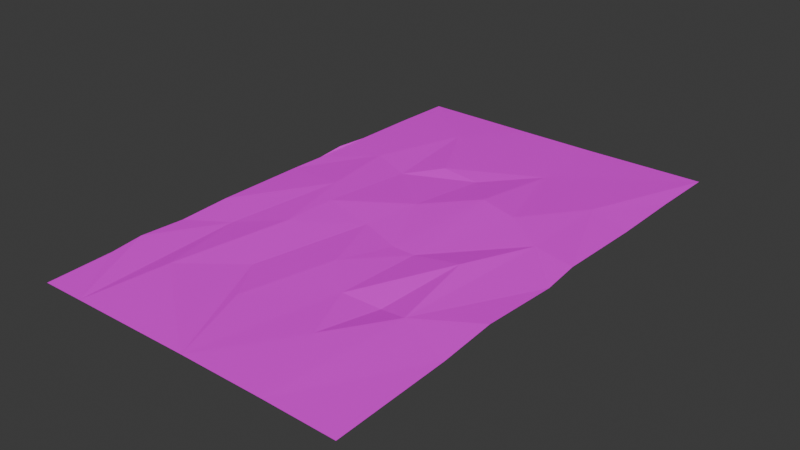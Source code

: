 # Source: newspaper2.blend  (saved by Blender 5.2.45; exported with 4.5.12 LTS)
import bpy
from mathutils import Matrix  # noqa: F401  (used for matrix-valued properties, if any)

bpy.ops.wm.read_factory_settings(use_empty=True)
scene = bpy.context.scene
scene.name = 'Scene'

# ---- images (referenced by path relative to the original .blend; pixels are not part of the script)
import os
ASSET_DIR = os.environ.get("B2B_ASSET_DIR", "")  # directory of the original .blend (textures are referenced by path, not embedded)
HERE = os.path.dirname(os.path.abspath(__file__))  # packed textures are extracted next to this script under _unpacked/

def load_image(name, relpath, width, height, colorspace="sRGB"):
    """Load a texture the original file referenced (path relative to the .blend, or extracted next to this script)."""
    p = next((c for c in (os.path.join(HERE, relpath), os.path.join(ASSET_DIR, relpath)) if relpath and os.path.exists(c)), "")
    if p:
        img = bpy.data.images.load(p, check_existing=True)
        img.name = name
    else:  # same state as the original file: an image datablock whose file is absent (Cycles renders it pink)
        img = bpy.data.images.new(name, width, height)
        img.source = "FILE"
        img.filepath = "//" + (relpath or name)
    img.colorspace_settings.name = colorspace
    return img
img_newspaper_png = load_image('newspaper.png', 'newspaper.png', 1024, 1024, 'sRGB')

# ---- materials (node trees are filled in below, after node groups)
mat_material_001 = bpy.data.materials.new('Material.001')

# ---- material node trees
mat_material_001.use_nodes = True; mat_material_001.node_tree.nodes.clear()
_N = mat_material_001.node_tree.nodes; _L = mat_material_001.node_tree.links
n0 = _N.new('ShaderNodeBsdfPrincipled'); n0.name = 'Principled BSDF'; n0.location = (-200, 100)
n0.inputs[10].default_value = 0.005
n1 = _N.new('ShaderNodeOutputMaterial'); n1.name = 'Material Output'; n1.location = (200, 100)
n2 = _N.new('ShaderNodeTexImage'); n2.name = 'Image Texture'; n2.location = (-490, 80)
n2.image = img_newspaper_png
n2.interpolation = 'Closest'
_L.new(n0.outputs[0], n1.inputs[0])
_L.new(n2.outputs[0], n0.inputs[0])
n1.is_active_output = True

# ---- world
world_world = bpy.data.worlds.new('World'); scene.world = world_world
world_world.use_nodes = True; world_world.node_tree.nodes.clear()
_N = world_world.node_tree.nodes; _L = world_world.node_tree.links
n0 = _N.new('ShaderNodeOutputWorld'); n0.name = 'World Output'; n0.location = (200, 100)
n1 = _N.new('ShaderNodeBackground'); n1.name = 'Background'; n1.location = (-200, 100)
n1.inputs[0].default_value = (0.05088, 0.05088, 0.05088, 1.0)
_L.new(n1.outputs[0], n0.inputs[0])
n0.is_active_output = True
world_world.color = (0.05088, 0.05088, 0.05088)
world_world.sun_shadow_jitter_overblur = 0.0

# ---- meshes
me_plane_001 = bpy.data.meshes.new('Plane.001')
me_plane_001.from_pydata([(-0.6186, -1.0, 0.01076), (0.6169, -1.0, 0.01129), (-0.618, 1.0, 0.01), (0.6164, 0.9999, 0.01196), (-0.6247, -0.0002719, 0.01801), (-0.0008422, -1.0, 0.01101), (0.6147, -0.0001336, 0.01394), (-0.006167, 0.9997, 0.01738), (-0.02974, -0.001209, 0.04561), (-0.6231, -0.5002, 0.01615), (0.3036, -1.0, 0.01651), (0.6144, 0.4999, 0.01435), (-0.31, 1.0, 0.01125), (-0.6233, 0.4998, 0.01632), (-0.3101, -1.0, 0.01129), (0.614, -0.5002, 0.0148), (0.3064, 0.9999, 0.0131), (-0.002809, 0.4999, 0.01336), (-0.006236, -0.5003, 0.01747), (-0.3176, -0.0003511, 0.02034), (0.295, -0.0005681, 0.02674), (0.3073, -0.5001, 0.01202), (-0.3195, -0.5004, 0.02253), (-0.3093, 0.5, 0.0104), (0.2954, 0.4994, 0.02631), (-0.6199, -0.7501, 0.01225), (0.4607, -1.0, 0.0134), (0.6115, 0.7497, 0.01777), (-0.4669, 0.9999, 0.01412), (-0.6201, 0.2499, 0.01252), (-0.1592, -1.0, 0.01566), (0.6076, -0.2504, 0.02244), (0.1539, 1.0, 0.01069), (-0.008424, 0.7497, 0.02009), (-0.01206, -0.2505, 0.02444), (-0.4829, -0.0007877, 0.0332), (0.138, -0.0006719, 0.0298), (-0.6273, -0.2504, 0.02115), (0.151, -1.0, 0.01414), (0.6094, 0.2496, 0.02035), (-0.1548, 1.0, 0.0104), (-0.6254, 0.7497, 0.01884), (-0.4682, -1.0, 0.01566), (0.6131, -0.7502, 0.01586), (0.4632, 1.0, 0.01032), (-0.02381, 0.249, 0.03851), (-0.007054, -0.7503, 0.01845), (-0.1755, -0.0008523, 0.03511), (0.4517, -0.0004804, 0.02415), (0.2999, -0.2504, 0.02085), (0.2997, -0.7504, 0.02109), (0.1465, -0.5003, 0.0196), (0.4551, -0.5003, 0.02008), (-0.329, -0.2508, 0.03394), (-0.3118, -0.7501, 0.01331), (-0.4694, -0.5002, 0.0171), (-0.1613, -0.5003, 0.01813), (-0.3171, 0.7497, 0.01968), (-0.3208, 0.2495, 0.02407), (-0.472, 0.4997, 0.02019), (-0.1647, 0.4996, 0.02219), (0.301, 0.7497, 0.01958), (0.2899, 0.2492, 0.03288), (0.141, 0.4995, 0.02611), (0.451, 0.4995, 0.02501), (0.4523, 0.2495, 0.02338), (0.1328, 0.2491, 0.036), (0.1519, 0.7499, 0.01311), (-0.1596, 0.2498, 0.01612), (-0.4687, 0.2498, 0.01628), (-0.4649, 0.7499, 0.01164), (-0.1594, -0.7502, 0.01584), (-0.4648, -0.7501, 0.01161), (-0.471, -0.2503, 0.01895), (0.4541, -0.7504, 0.02126), (0.1448, -0.7504, 0.02167), (0.1496, -0.2502, 0.01587), (0.4594, -0.2502, 0.01489), (-0.1594, -0.2502, 0.01581), (-0.1559, 0.7499, 0.01168), (0.4572, 0.7497, 0.01756), (-0.6202, -0.8751, 0.01269), (0.54, -1.0, 0.01093), (0.6157, 0.8749, 0.0128), (-0.5421, 0.9999, 0.01162), (-0.6295, 0.1245, 0.02382), (-0.08355, -1.0, 0.01754), (0.6129, -0.1252, 0.01616), (0.07047, 0.9997, 0.01811), (-0.003221, 0.8749, 0.01386), (-0.000781, -0.125, 0.01094), (-0.5523, -0.000469, 0.02382), (0.07309, -0.0001692, 0.01499), (-0.6235, -0.3752, 0.0166), (0.2289, -1.0, 0.01346), (0.6071, 0.3746, 0.02307), (-0.2319, 1.0, 0.0102), (-0.6243, 0.6247, 0.01755), (-0.3866, -1.0, 0.01046), (0.6142, -0.6252, 0.01458), (0.3815, 0.9998, 0.01571), (-0.01333, 0.3745, 0.02597), (-0.006576, -0.6253, 0.01787), (-0.256, -0.0009857, 0.03904), (0.3686, -0.0007178, 0.03115), (0.2947, -0.1256, 0.02714), (0.3027, -0.6253, 0.0176), (0.07376, -0.5001, 0.01418), (0.3767, -0.5004, 0.02149), (-0.3179, -0.1254, 0.02061), (-0.3143, -0.6252, 0.01634), (-0.5527, -0.5005, 0.02428), (-0.2396, -0.5003, 0.01944), (-0.3157, 0.8747, 0.01799), (-0.3131, 0.3748, 0.01491), (-0.5494, 0.4996, 0.02039), (-0.2461, 0.4994, 0.02722), (0.3052, 0.8748, 0.01458), (0.2913, 0.3743, 0.03121), (0.072, 0.4998, 0.01629), (0.3723, 0.4994, 0.02675), (-0.6277, -0.6254, 0.02156), (0.3848, -1.0, 0.01172), (0.6118, 0.6247, 0.01746), (-0.3881, 0.9999, 0.01217), (-0.6298, 0.3745, 0.02409), (-0.2369, -1.0, 0.01613), (0.6075, -0.3754, 0.02262), (0.2311, 1.0, 0.01076), (-0.01566, 0.6244, 0.02875), (-0.01222, -0.3755, 0.02463), (-0.4058, -0.0007928, 0.03336), (0.228, -0.0001533, 0.01452), (-0.6264, -0.1253, 0.02005), (0.075, -1.0, 0.0127), (0.6058, 0.1245, 0.02466), (-0.08387, 0.9997, 0.01792), (-0.6191, 0.875, 0.01128), (-0.5409, -1.0, 0.01012), (0.6157, -0.8751, 0.01272), (0.5389, 0.9999, 0.01226), (-0.01417, 0.1244, 0.02696), (-0.001491, -0.8751, 0.01178), (-0.08406, -0.0002769, 0.01816), (0.5375, -0.0001316, 0.01388), (0.3077, -0.3751, 0.01151), (0.3021, -0.8753, 0.01827), (0.2303, -0.5001, 0.01179), (0.5387, -0.5001, 0.01246), (-0.3167, -0.3753, 0.01923), (-0.3169, -0.8753, 0.01948), (-0.3966, -0.5004, 0.02239), (-0.07799, -0.5, 0.01089), (-0.3189, 0.6246, 0.02191), (-0.3097, 0.125, 0.01089), (-0.3993, 0.4995, 0.02568), (-0.09152, 0.4994, 0.02708), (0.3052, 0.6248, 0.01455), (0.3017, 0.1247, 0.01878), (0.2229, 0.4996, 0.02056), (0.5328, 0.4997, 0.01953), (0.4503, 0.3745, 0.02585), (0.4533, 0.1246, 0.02223), (0.3772, 0.2496, 0.02088), (0.5394, 0.2499, 0.01159), (0.139, 0.3744, 0.02857), (0.1356, 0.1242, 0.03259), (0.05963, 0.2493, 0.0311), (0.2127, 0.2492, 0.03284), (0.1545, 0.875, 0.01004), (0.1479, 0.6247, 0.01791), (0.07293, 0.7498, 0.01517), (0.2244, 0.7497, 0.01874), (-0.1587, 0.3748, 0.01508), (-0.1653, 0.1246, 0.0229), (-0.2352, 0.2499, 0.01412), (-0.08879, 0.2495, 0.02382), (-0.4681, 0.3748, 0.01546), (-0.4696, 0.1248, 0.01731), (-0.553, 0.2495, 0.02461), (-0.4047, 0.2492, 0.03211), (-0.4697, 0.8747, 0.01744), (-0.4669, 0.6249, 0.01407), (-0.5431, 0.7499, 0.01282), (-0.3924, 0.7498, 0.01736), (-0.1662, -0.6255, 0.02406), (-0.1628, -0.8753, 0.01993), (-0.2334, -0.7501, 0.01192), (-0.08066, -0.7501, 0.01408), (-0.4665, -0.6251, 0.01364), (-0.4697, -0.8753, 0.01745), (-0.5458, -0.7502, 0.016), (-0.3964, -0.7504, 0.02214), (-0.4747, -0.1255, 0.02343), (-0.4711, -0.3753, 0.01907), (-0.5446, -0.2502, 0.01458), (-0.4044, -0.2507, 0.03173), (0.4513, -0.6255, 0.02465), (0.4567, -0.8753, 0.01815), (0.3803, -0.7502, 0.0171), (0.5349, -0.7502, 0.01705), (0.1492, -0.6252, 0.01631), (0.1462, -0.8753, 0.01997), (0.07574, -0.7501, 0.0118), (0.2229, -0.7504, 0.02055), (0.1526, -0.1251, 0.01224), (0.1368, -0.3757, 0.03124), (0.07097, -0.2503, 0.01752), (0.21, -0.2509, 0.03601), (0.4606, -0.1251, 0.01345), (0.4525, -0.3754, 0.02316), (0.3758, -0.2504, 0.02255), (0.5309, -0.2504, 0.02185), (-0.1592, -0.1252, 0.01561), (-0.1615, -0.3753, 0.01835), (-0.247, -0.2506, 0.02825), (-0.08598, -0.2504, 0.02045), (-0.1547, 0.875, 0.01024), (-0.157, 0.6249, 0.01294), (-0.2333, 0.7499, 0.01187), (-0.08209, 0.7498, 0.01579), (0.4587, 0.8748, 0.01579), (0.4539, 0.6246, 0.02154), (0.3815, 0.7498, 0.01566), (0.5369, 0.7498, 0.01462), (0.5375, 0.6249, 0.01384), (0.3773, 0.6246, 0.02071), (0.3802, 0.8748, 0.01729), (-0.08632, 0.6246, 0.02086), (-0.243, 0.6245, 0.02347), (-0.2398, 0.8747, 0.01961), (-0.09608, -0.3758, 0.03254), (-0.2431, -0.3755, 0.02358), (-0.2445, -0.1255, 0.02526), (0.5326, -0.3753, 0.01973), (0.3752, -0.3755, 0.02329), (0.3659, -0.1258, 0.0344), (0.2219, -0.3754, 0.02185), (0.06975, -0.3753, 0.01899), (0.07056, -0.1253, 0.01801), (0.2302, -0.8751, 0.0119), (0.07346, -0.8752, 0.01454), (0.07446, -0.6251, 0.01334), (0.5372, -0.8751, 0.01426), (0.3827, -0.8751, 0.01422), (0.3734, -0.6255, 0.02543), (-0.3864, -0.375, 0.01013), (-0.5428, -0.3751, 0.01251), (-0.5557, -0.1256, 0.02786), (-0.3921, -0.8752, 0.01704), (-0.5453, -0.8752, 0.01542), (-0.5501, -0.6254, 0.02117), (-0.0829, -0.8752, 0.01676), (-0.2384, -0.8753, 0.018), (-0.2344, -0.6251, 0.01318), (-0.398, 0.6245, 0.02413), (-0.5427, 0.6249, 0.01235), (-0.5474, 0.8747, 0.01797), (-0.3988, 0.1245, 0.025), (-0.5445, 0.1248, 0.01453), (-0.5529, 0.3745, 0.02452), (-0.08214, 0.1248, 0.01586), (-0.2381, 0.1247, 0.0176), (-0.2383, 0.3747, 0.01783), (0.2298, 0.6249, 0.01229), (0.07423, 0.6249, 0.01362), (0.07097, 0.8747, 0.01752), (0.2171, 0.1244, 0.02755), (0.06667, 0.1246, 0.02266), (0.05685, 0.3742, 0.03442), (0.529, 0.1245, 0.02411), (0.375, 0.1245, 0.02352), (0.3821, 0.3748, 0.01502), (0.5317, 0.3746, 0.02089), (0.2277, 0.3748, 0.01482), (0.2297, 0.8749, 0.01247), (-0.0842, 0.3747, 0.01832), (-0.3926, 0.3747, 0.01764), (-0.3884, 0.8749, 0.01261), (-0.09291, -0.6256, 0.02875), (-0.3985, -0.6255, 0.02463), (-0.4014, -0.1256, 0.02812), (0.5337, -0.6253, 0.01841), (0.2196, -0.6255, 0.02452), (0.2128, -0.1258, 0.03267), (0.5351, -0.1252, 0.01681), (-0.0819, -0.1252, 0.01556), (-0.08311, 0.8748, 0.01702), (0.5404, 0.875, 0.01048)], [], [(288, 83, 3, 140), (287, 89, 7, 136), (286, 90, 8, 143), (285, 87, 6, 144), (284, 105, 20, 132), (283, 106, 21, 147), (282, 99, 15, 148), (281, 109, 19, 131), (280, 110, 22, 151), (279, 102, 18, 152), (278, 113, 12, 124), (277, 114, 23, 155), (276, 101, 17, 156), (275, 117, 16, 128), (274, 118, 24, 159), (273, 95, 11, 160), (272, 161, 64, 120), (271, 162, 65, 163), (270, 135, 39, 164), (269, 165, 63, 119), (268, 166, 66, 167), (267, 158, 62, 168), (266, 169, 32, 88), (265, 170, 67, 171), (264, 157, 61, 172), (263, 173, 60, 116), (262, 174, 68, 175), (261, 141, 45, 176), (260, 177, 59, 115), (259, 178, 69, 179), (258, 154, 58, 180), (257, 181, 28, 84), (256, 182, 70, 183), (255, 153, 57, 184), (254, 185, 56, 112), (253, 186, 71, 187), (252, 142, 46, 188), (251, 189, 55, 111), (250, 190, 72, 191), (249, 150, 54, 192), (248, 193, 35, 91), (247, 194, 73, 195), (246, 149, 53, 196), (245, 197, 52, 108), (244, 198, 74, 199), (243, 139, 43, 200), (242, 201, 51, 107), (241, 202, 75, 203), (240, 146, 50, 204), (239, 205, 36, 92), (238, 206, 76, 207), (237, 145, 49, 208), (236, 209, 48, 104), (235, 210, 77, 211), (234, 127, 31, 212), (233, 213, 47, 103), (232, 214, 78, 215), (231, 130, 34, 216), (230, 217, 40, 96), (229, 218, 79, 219), (228, 129, 33, 220), (227, 221, 44, 100), (226, 222, 80, 223), (225, 123, 27, 224), (222, 225, 224, 80), (64, 160, 225, 222), (160, 11, 123, 225), (157, 226, 223, 61), (24, 120, 226, 157), (120, 64, 222, 226), (117, 227, 100, 16), (61, 223, 227, 117), (223, 80, 221, 227), (218, 228, 220, 79), (60, 156, 228, 218), (156, 17, 129, 228), (153, 229, 219, 57), (23, 116, 229, 153), (116, 60, 218, 229), (113, 230, 96, 12), (57, 219, 230, 113), (219, 79, 217, 230), (214, 231, 216, 78), (56, 152, 231, 214), (152, 18, 130, 231), (149, 232, 215, 53), (22, 112, 232, 149), (112, 56, 214, 232), (109, 233, 103, 19), (53, 215, 233, 109), (215, 78, 213, 233), (210, 234, 212, 77), (52, 148, 234, 210), (148, 15, 127, 234), (145, 235, 211, 49), (21, 108, 235, 145), (108, 52, 210, 235), (105, 236, 104, 20), (49, 211, 236, 105), (211, 77, 209, 236), (206, 237, 208, 76), (51, 147, 237, 206), (147, 21, 145, 237), (130, 238, 207, 34), (18, 107, 238, 130), (107, 51, 206, 238), (90, 239, 92, 8), (34, 207, 239, 90), (207, 76, 205, 239), (202, 240, 204, 75), (38, 94, 240, 202), (94, 10, 146, 240), (142, 241, 203, 46), (5, 134, 241, 142), (134, 38, 202, 241), (102, 242, 107, 18), (46, 203, 242, 102), (203, 75, 201, 242), (198, 243, 200, 74), (26, 82, 243, 198), (82, 1, 139, 243), (146, 244, 199, 50), (10, 122, 244, 146), (122, 26, 198, 244), (106, 245, 108, 21), (50, 199, 245, 106), (199, 74, 197, 245), (194, 246, 196, 73), (55, 151, 246, 194), (151, 22, 149, 246), (93, 247, 195, 37), (9, 111, 247, 93), (111, 55, 194, 247), (133, 248, 91, 4), (37, 195, 248, 133), (195, 73, 193, 248), (190, 249, 192, 72), (42, 98, 249, 190), (98, 14, 150, 249), (81, 250, 191, 25), (0, 138, 250, 81), (138, 42, 190, 250), (121, 251, 111, 9), (25, 191, 251, 121), (191, 72, 189, 251), (186, 252, 188, 71), (30, 86, 252, 186), (86, 5, 142, 252), (150, 253, 187, 54), (14, 126, 253, 150), (126, 30, 186, 253), (110, 254, 112, 22), (54, 187, 254, 110), (187, 71, 185, 254), (182, 255, 184, 70), (59, 155, 255, 182), (155, 23, 153, 255), (97, 256, 183, 41), (13, 115, 256, 97), (115, 59, 182, 256), (137, 257, 84, 2), (41, 183, 257, 137), (183, 70, 181, 257), (178, 258, 180, 69), (35, 131, 258, 178), (131, 19, 154, 258), (85, 259, 179, 29), (4, 91, 259, 85), (91, 35, 178, 259), (125, 260, 115, 13), (29, 179, 260, 125), (179, 69, 177, 260), (174, 261, 176, 68), (47, 143, 261, 174), (143, 8, 141, 261), (154, 262, 175, 58), (19, 103, 262, 154), (103, 47, 174, 262), (114, 263, 116, 23), (58, 175, 263, 114), (175, 68, 173, 263), (170, 264, 172, 67), (63, 159, 264, 170), (159, 24, 157, 264), (129, 265, 171, 33), (17, 119, 265, 129), (119, 63, 170, 265), (89, 266, 88, 7), (33, 171, 266, 89), (171, 67, 169, 266), (166, 267, 168, 66), (36, 132, 267, 166), (132, 20, 158, 267), (141, 268, 167, 45), (8, 92, 268, 141), (92, 36, 166, 268), (101, 269, 119, 17), (45, 167, 269, 101), (167, 66, 165, 269), (162, 270, 164, 65), (48, 144, 270, 162), (144, 6, 135, 270), (158, 271, 163, 62), (20, 104, 271, 158), (104, 48, 162, 271), (118, 272, 120, 24), (62, 163, 272, 118), (163, 65, 161, 272), (161, 273, 160, 64), (65, 164, 273, 161), (164, 39, 95, 273), (165, 274, 159, 63), (66, 168, 274, 165), (168, 62, 118, 274), (169, 275, 128, 32), (67, 172, 275, 169), (172, 61, 117, 275), (173, 276, 156, 60), (68, 176, 276, 173), (176, 45, 101, 276), (177, 277, 155, 59), (69, 180, 277, 177), (180, 58, 114, 277), (181, 278, 124, 28), (70, 184, 278, 181), (184, 57, 113, 278), (185, 279, 152, 56), (71, 188, 279, 185), (188, 46, 102, 279), (189, 280, 151, 55), (72, 192, 280, 189), (192, 54, 110, 280), (193, 281, 131, 35), (73, 196, 281, 193), (196, 53, 109, 281), (197, 282, 148, 52), (74, 200, 282, 197), (200, 43, 99, 282), (201, 283, 147, 51), (75, 204, 283, 201), (204, 50, 106, 283), (205, 284, 132, 36), (76, 208, 284, 205), (208, 49, 105, 284), (209, 285, 144, 48), (77, 212, 285, 209), (212, 31, 87, 285), (213, 286, 143, 47), (78, 216, 286, 213), (216, 34, 90, 286), (217, 287, 136, 40), (79, 220, 287, 217), (220, 33, 89, 287), (221, 288, 140, 44), (80, 224, 288, 221), (224, 27, 83, 288)])
_uv = me_plane_001.uv_layers.new(name='UVMap')
_uv.uv.foreach_set('vector', [0.9375, 0.9375, 1.0, 0.9375, 1.0, 1.0, 0.9375, 1.0, 0.4375, 0.9375, 0.5, 0.9375, 0.5, 1.0, 0.4375, 1.0, 0.4375, 0.4375, 0.5, 0.4375, 0.5, 0.5, 0.4375, 0.5, 0.9375, 0.4375, 1.0, 0.4375, 1.0, 0.5, 0.9375, 0.5, 0.6875, 0.4375, 0.75, 0.4375, 0.75, 0.5, 0.6875, 0.5, 0.6875, 0.1875, 0.75, 0.1875, 0.75, 0.25, 0.6875, 0.25, 0.9375, 0.1875, 1.0, 0.1875, 1.0, 0.25, 0.9375, 0.25, 0.1875, 0.4375, 0.25, 0.4375, 0.25, 0.5, 0.1875, 0.5, 0.1875, 0.1875, 0.25, 0.1875, 0.25, 0.25, 0.1875, 0.25, 0.4375, 0.1875, 0.5, 0.1875, 0.5, 0.25, 0.4375, 0.25, 0.1875, 0.9375, 0.25, 0.9375, 0.25, 1.0, 0.1875, 1.0, 0.1875, 0.6875, 0.25, 0.6875, 0.25, 0.75, 0.1875, 0.75, 0.4375, 0.6875, 0.5, 0.6875, 0.5, 0.75, 0.4375, 0.75, 0.6875, 0.9375, 0.75, 0.9375, 0.75, 1.0, 0.6875, 1.0, 0.6875, 0.6875, 0.75, 0.6875, 0.75, 0.75, 0.6875, 0.75, 0.9375, 0.6875, 1.0, 0.6875, 1.0, 0.75, 0.9375, 0.75, 0.8125, 0.6875, 0.875, 0.6875, 0.875, 0.75, 0.8125, 0.75, 0.8125, 0.5625, 0.875, 0.5625, 0.875, 0.625, 0.8125, 0.625, 0.9375, 0.5625, 1.0, 0.5625, 1.0, 0.625, 0.9375, 0.625, 0.5625, 0.6875, 0.625, 0.6875, 0.625, 0.75, 0.5625, 0.75, 0.5625, 0.5625, 0.625, 0.5625, 0.625, 0.625, 0.5625, 0.625, 0.6875, 0.5625, 0.75, 0.5625, 0.75, 0.625, 0.6875, 0.625, 0.5625, 0.9375, 0.625, 0.9375, 0.625, 1.0, 0.5625, 1.0, 0.5625, 0.8125, 0.625, 0.8125, 0.625, 0.875, 0.5625, 0.875, 0.6875, 0.8125, 0.75, 0.8125, 0.75, 0.875, 0.6875, 0.875, 0.3125, 0.6875, 0.375, 0.6875, 0.375, 0.75, 0.3125, 0.75, 0.3125, 0.5625, 0.375, 0.5625, 0.375, 0.625, 0.3125, 0.625, 0.4375, 0.5625, 0.5, 0.5625, 0.5, 0.625, 0.4375, 0.625, 0.0625, 0.6875, 0.125, 0.6875, 0.125, 0.75, 0.0625, 0.75, 0.0625, 0.5625, 0.125, 0.5625, 0.125, 0.625, 0.0625, 0.625, 0.1875, 0.5625, 0.25, 0.5625, 0.25, 0.625, 0.1875, 0.625, 0.0625, 0.9375, 0.125, 0.9375, 0.125, 1.0, 0.0625, 1.0, 0.0625, 0.8125, 0.125, 0.8125, 0.125, 0.875, 0.0625, 0.875, 0.1875, 0.8125, 0.25, 0.8125, 0.25, 0.875, 0.1875, 0.875, 0.3125, 0.1875, 0.375, 0.1875, 0.375, 0.25, 0.3125, 0.25, 0.3125, 0.0625, 0.375, 0.0625, 0.375, 0.125, 0.3125, 0.125, 0.4375, 0.0625, 0.5, 0.0625, 0.5, 0.125, 0.4375, 0.125, 0.0625, 0.1875, 0.125, 0.1875, 0.125, 0.25, 0.0625, 0.25, 0.0625, 0.0625, 0.125, 0.0625, 0.125, 0.125, 0.0625, 0.125, 0.1875, 0.0625, 0.25, 0.0625, 0.25, 0.125, 0.1875, 0.125, 0.0625, 0.4375, 0.125, 0.4375, 0.125, 0.5, 0.0625, 0.5, 0.0625, 0.3125, 0.125, 0.3125, 0.125, 0.375, 0.0625, 0.375, 0.1875, 0.3125, 0.25, 0.3125, 0.25, 0.375, 0.1875, 0.375, 0.8125, 0.1875, 0.875, 0.1875, 0.875, 0.25, 0.8125, 0.25, 0.8125, 0.0625, 0.875, 0.0625, 0.875, 0.125, 0.8125, 0.125, 0.9375, 0.0625, 1.0, 0.0625, 1.0, 0.125, 0.9375, 0.125, 0.5625, 0.1875, 0.625, 0.1875, 0.625, 0.25, 0.5625, 0.25, 0.5625, 0.0625, 0.625, 0.0625, 0.625, 0.125, 0.5625, 0.125, 0.6875, 0.0625, 0.75, 0.0625, 0.75, 0.125, 0.6875, 0.125, 0.5625, 0.4375, 0.625, 0.4375, 0.625, 0.5, 0.5625, 0.5, 0.5625, 0.3125, 0.625, 0.3125, 0.625, 0.375, 0.5625, 0.375, 0.6875, 0.3125, 0.75, 0.3125, 0.75, 0.375, 0.6875, 0.375, 0.8125, 0.4375, 0.875, 0.4375, 0.875, 0.5, 0.8125, 0.5, 0.8125, 0.3125, 0.875, 0.3125, 0.875, 0.375, 0.8125, 0.375, 0.9375, 0.3125, 1.0, 0.3125, 1.0, 0.375, 0.9375, 0.375, 0.3125, 0.4375, 0.375, 0.4375, 0.375, 0.5, 0.3125, 0.5, 0.3125, 0.3125, 0.375, 0.3125, 0.375, 0.375, 0.3125, 0.375, 0.4375, 0.3125, 0.5, 0.3125, 0.5, 0.375, 0.4375, 0.375, 0.3125, 0.9375, 0.375, 0.9375, 0.375, 1.0, 0.3125, 1.0, 0.3125, 0.8125, 0.375, 0.8125, 0.375, 0.875, 0.3125, 0.875, 0.4375, 0.8125, 0.5, 0.8125, 0.5, 0.875, 0.4375, 0.875, 0.8125, 0.9375, 0.875, 0.9375, 0.875, 1.0, 0.8125, 1.0, 0.8125, 0.8125, 0.875, 0.8125, 0.875, 0.875, 0.8125, 0.875, 0.9375, 0.8125, 1.0, 0.8125, 1.0, 0.875, 0.9375, 0.875, 0.875, 0.8125, 0.9375, 0.8125, 0.9375, 0.875, 0.875, 0.875, 0.875, 0.75, 0.9375, 0.75, 0.9375, 0.8125, 0.875, 0.8125, 0.9375, 0.75, 1.0, 0.75, 1.0, 0.8125, 0.9375, 0.8125, 0.75, 0.8125, 0.8125, 0.8125, 0.8125, 0.875, 0.75, 0.875, 0.75, 0.75, 0.8125, 0.75, 0.8125, 0.8125, 0.75, 0.8125, 0.8125, 0.75, 0.875, 0.75, 0.875, 0.8125, 0.8125, 0.8125, 0.75, 0.9375, 0.8125, 0.9375, 0.8125, 1.0, 0.75, 1.0, 0.75, 0.875, 0.8125, 0.875, 0.8125, 0.9375, 0.75, 0.9375, 0.8125, 0.875, 0.875, 0.875, 0.875, 0.9375, 0.8125, 0.9375, 0.375, 0.8125, 0.4375, 0.8125, 0.4375, 0.875, 0.375, 0.875, 0.375, 0.75, 0.4375, 0.75, 0.4375, 0.8125, 0.375, 0.8125, 0.4375, 0.75, 0.5, 0.75, 0.5, 0.8125, 0.4375, 0.8125, 0.25, 0.8125, 0.3125, 0.8125, 0.3125, 0.875, 0.25, 0.875, 0.25, 0.75, 0.3125, 0.75, 0.3125, 0.8125, 0.25, 0.8125, 0.3125, 0.75, 0.375, 0.75, 0.375, 0.8125, 0.3125, 0.8125, 0.25, 0.9375, 0.3125, 0.9375, 0.3125, 1.0, 0.25, 1.0, 0.25, 0.875, 0.3125, 0.875, 0.3125, 0.9375, 0.25, 0.9375, 0.3125, 0.875, 0.375, 0.875, 0.375, 0.9375, 0.3125, 0.9375, 0.375, 0.3125, 0.4375, 0.3125, 0.4375, 0.375, 0.375, 0.375, 0.375, 0.25, 0.4375, 0.25, 0.4375, 0.3125, 0.375, 0.3125, 0.4375, 0.25, 0.5, 0.25, 0.5, 0.3125, 0.4375, 0.3125, 0.25, 0.3125, 0.3125, 0.3125, 0.3125, 0.375, 0.25, 0.375, 0.25, 0.25, 0.3125, 0.25, 0.3125, 0.3125, 0.25, 0.3125, 0.3125, 0.25, 0.375, 0.25, 0.375, 0.3125, 0.3125, 0.3125, 0.25, 0.4375, 0.3125, 0.4375, 0.3125, 0.5, 0.25, 0.5, 0.25, 0.375, 0.3125, 0.375, 0.3125, 0.4375, 0.25, 0.4375, 0.3125, 0.375, 0.375, 0.375, 0.375, 0.4375, 0.3125, 0.4375, 0.875, 0.3125, 0.9375, 0.3125, 0.9375, 0.375, 0.875, 0.375, 0.875, 0.25, 0.9375, 0.25, 0.9375, 0.3125, 0.875, 0.3125, 0.9375, 0.25, 1.0, 0.25, 1.0, 0.3125, 0.9375, 0.3125, 0.75, 0.3125, 0.8125, 0.3125, 0.8125, 0.375, 0.75, 0.375, 0.75, 0.25, 0.8125, 0.25, 0.8125, 0.3125, 0.75, 0.3125, 0.8125, 0.25, 0.875, 0.25, 0.875, 0.3125, 0.8125, 0.3125, 0.75, 0.4375, 0.8125, 0.4375, 0.8125, 0.5, 0.75, 0.5, 0.75, 0.375, 0.8125, 0.375, 0.8125, 0.4375, 0.75, 0.4375, 0.8125, 0.375, 0.875, 0.375, 0.875, 0.4375, 0.8125, 0.4375, 0.625, 0.3125, 0.6875, 0.3125, 0.6875, 0.375, 0.625, 0.375, 0.625, 0.25, 0.6875, 0.25, 0.6875, 0.3125, 0.625, 0.3125, 0.6875, 0.25, 0.75, 0.25, 0.75, 0.3125, 0.6875, 0.3125, 0.5, 0.3125, 0.5625, 0.3125, 0.5625, 0.375, 0.5, 0.375, 0.5, 0.25, 0.5625, 0.25, 0.5625, 0.3125, 0.5, 0.3125, 0.5625, 0.25, 0.625, 0.25, 0.625, 0.3125, 0.5625, 0.3125, 0.5, 0.4375, 0.5625, 0.4375, 0.5625, 0.5, 0.5, 0.5, 0.5, 0.375, 0.5625, 0.375, 0.5625, 0.4375, 0.5, 0.4375, 0.5625, 0.375, 0.625, 0.375, 0.625, 0.4375, 0.5625, 0.4375, 0.625, 0.0625, 0.6875, 0.0625, 0.6875, 0.125, 0.625, 0.125, 0.625, 0.0, 0.6875, 0.0, 0.6875, 0.0625, 0.625, 0.0625, 0.6875, 0.0, 0.75, 0.0, 0.75, 0.0625, 0.6875, 0.0625, 0.5, 0.0625, 0.5625, 0.0625, 0.5625, 0.125, 0.5, 0.125, 0.5, 0.0, 0.5625, 0.0, 0.5625, 0.0625, 0.5, 0.0625, 0.5625, 0.0, 0.625, 0.0, 0.625, 0.0625, 0.5625, 0.0625, 0.5, 0.1875, 0.5625, 0.1875, 0.5625, 0.25, 0.5, 0.25, 0.5, 0.125, 0.5625, 0.125, 0.5625, 0.1875, 0.5, 0.1875, 0.5625, 0.125, 0.625, 0.125, 0.625, 0.1875, 0.5625, 0.1875, 0.875, 0.0625, 0.9375, 0.0625, 0.9375, 0.125, 0.875, 0.125, 0.875, 0.0, 0.9375, 0.0, 0.9375, 0.0625, 0.875, 0.0625, 0.9375, 0.0, 1.0, 0.0, 1.0, 0.0625, 0.9375, 0.0625, 0.75, 0.0625, 0.8125, 0.0625, 0.8125, 0.125, 0.75, 0.125, 0.75, 0.0, 0.8125, 0.0, 0.8125, 0.0625, 0.75, 0.0625, 0.8125, 0.0, 0.875, 0.0, 0.875, 0.0625, 0.8125, 0.0625, 0.75, 0.1875, 0.8125, 0.1875, 0.8125, 0.25, 0.75, 0.25, 0.75, 0.125, 0.8125, 0.125, 0.8125, 0.1875, 0.75, 0.1875, 0.8125, 0.125, 0.875, 0.125, 0.875, 0.1875, 0.8125, 0.1875, 0.125, 0.3125, 0.1875, 0.3125, 0.1875, 0.375, 0.125, 0.375, 0.125, 0.25, 0.1875, 0.25, 0.1875, 0.3125, 0.125, 0.3125, 0.1875, 0.25, 0.25, 0.25, 0.25, 0.3125, 0.1875, 0.3125, 0.0, 0.3125, 0.0625, 0.3125, 0.0625, 0.375, 0.0, 0.375, 0.0, 0.25, 0.0625, 0.25, 0.0625, 0.3125, 0.0, 0.3125, 0.0625, 0.25, 0.125, 0.25, 0.125, 0.3125, 0.0625, 0.3125, 0.0, 0.4375, 0.0625, 0.4375, 0.0625, 0.5, 0.0, 0.5, 0.0, 0.375, 0.0625, 0.375, 0.0625, 0.4375, 0.0, 0.4375, 0.0625, 0.375, 0.125, 0.375, 0.125, 0.4375, 0.0625, 0.4375, 0.125, 0.0625, 0.1875, 0.0625, 0.1875, 0.125, 0.125, 0.125, 0.125, 0.0, 0.1875, 0.0, 0.1875, 0.0625, 0.125, 0.0625, 0.1875, 0.0, 0.25, 0.0, 0.25, 0.0625, 0.1875, 0.0625, 0.0, 0.0625, 0.0625, 0.0625, 0.0625, 0.125, 0.0, 0.125, 0.0, 0.0, 0.0625, 0.0, 0.0625, 0.0625, 0.0, 0.0625, 0.0625, 0.0, 0.125, 0.0, 0.125, 0.0625, 0.0625, 0.0625, 0.0, 0.1875, 0.0625, 0.1875, 0.0625, 0.25, 0.0, 0.25, 0.0, 0.125, 0.0625, 0.125, 0.0625, 0.1875, 0.0, 0.1875, 0.0625, 0.125, 0.125, 0.125, 0.125, 0.1875, 0.0625, 0.1875, 0.375, 0.0625, 0.4375, 0.0625, 0.4375, 0.125, 0.375, 0.125, 0.375, 0.0, 0.4375, 0.0, 0.4375, 0.0625, 0.375, 0.0625, 0.4375, 0.0, 0.5, 0.0, 0.5, 0.0625, 0.4375, 0.0625, 0.25, 0.0625, 0.3125, 0.0625, 0.3125, 0.125, 0.25, 0.125, 0.25, 0.0, 0.3125, 0.0, 0.3125, 0.0625, 0.25, 0.0625, 0.3125, 0.0, 0.375, 0.0, 0.375, 0.0625, 0.3125, 0.0625, 0.25, 0.1875, 0.3125, 0.1875, 0.3125, 0.25, 0.25, 0.25, 0.25, 0.125, 0.3125, 0.125, 0.3125, 0.1875, 0.25, 0.1875, 0.3125, 0.125, 0.375, 0.125, 0.375, 0.1875, 0.3125, 0.1875, 0.125, 0.8125, 0.1875, 0.8125, 0.1875, 0.875, 0.125, 0.875, 0.125, 0.75, 0.1875, 0.75, 0.1875, 0.8125, 0.125, 0.8125, 0.1875, 0.75, 0.25, 0.75, 0.25, 0.8125, 0.1875, 0.8125, 0.0, 0.8125, 0.0625, 0.8125, 0.0625, 0.875, 0.0, 0.875, 0.0, 0.75, 0.0625, 0.75, 0.0625, 0.8125, 0.0, 0.8125, 0.0625, 0.75, 0.125, 0.75, 0.125, 0.8125, 0.0625, 0.8125, 0.0, 0.9375, 0.0625, 0.9375, 0.0625, 1.0, 0.0, 1.0, 0.0, 0.875, 0.0625, 0.875, 0.0625, 0.9375, 0.0, 0.9375, 0.0625, 0.875, 0.125, 0.875, 0.125, 0.9375, 0.0625, 0.9375, 0.125, 0.5625, 0.1875, 0.5625, 0.1875, 0.625, 0.125, 0.625, 0.125, 0.5, 0.1875, 0.5, 0.1875, 0.5625, 0.125, 0.5625, 0.1875, 0.5, 0.25, 0.5, 0.25, 0.5625, 0.1875, 0.5625, 0.0, 0.5625, 0.0625, 0.5625, 0.0625, 0.625, 0.0, 0.625, 0.0, 0.5, 0.0625, 0.5, 0.0625, 0.5625, 0.0, 0.5625, 0.0625, 0.5, 0.125, 0.5, 0.125, 0.5625, 0.0625, 0.5625, 0.0, 0.6875, 0.0625, 0.6875, 0.0625, 0.75, 0.0, 0.75, 0.0, 0.625, 0.0625, 0.625, 0.0625, 0.6875, 0.0, 0.6875, 0.0625, 0.625, 0.125, 0.625, 0.125, 0.6875, 0.0625, 0.6875, 0.375, 0.5625, 0.4375, 0.5625, 0.4375, 0.625, 0.375, 0.625, 0.375, 0.5, 0.4375, 0.5, 0.4375, 0.5625, 0.375, 0.5625, 0.4375, 0.5, 0.5, 0.5, 0.5, 0.5625, 0.4375, 0.5625, 0.25, 0.5625, 0.3125, 0.5625, 0.3125, 0.625, 0.25, 0.625, 0.25, 0.5, 0.3125, 0.5, 0.3125, 0.5625, 0.25, 0.5625, 0.3125, 0.5, 0.375, 0.5, 0.375, 0.5625, 0.3125, 0.5625, 0.25, 0.6875, 0.3125, 0.6875, 0.3125, 0.75, 0.25, 0.75, 0.25, 0.625, 0.3125, 0.625, 0.3125, 0.6875, 0.25, 0.6875, 0.3125, 0.625, 0.375, 0.625, 0.375, 0.6875, 0.3125, 0.6875, 0.625, 0.8125, 0.6875, 0.8125, 0.6875, 0.875, 0.625, 0.875, 0.625, 0.75, 0.6875, 0.75, 0.6875, 0.8125, 0.625, 0.8125, 0.6875, 0.75, 0.75, 0.75, 0.75, 0.8125, 0.6875, 0.8125, 0.5, 0.8125, 0.5625, 0.8125, 0.5625, 0.875, 0.5, 0.875, 0.5, 0.75, 0.5625, 0.75, 0.5625, 0.8125, 0.5, 0.8125, 0.5625, 0.75, 0.625, 0.75, 0.625, 0.8125, 0.5625, 0.8125, 0.5, 0.9375, 0.5625, 0.9375, 0.5625, 1.0, 0.5, 1.0, 0.5, 0.875, 0.5625, 0.875, 0.5625, 0.9375, 0.5, 0.9375, 0.5625, 0.875, 0.625, 0.875, 0.625, 0.9375, 0.5625, 0.9375, 0.625, 0.5625, 0.6875, 0.5625, 0.6875, 0.625, 0.625, 0.625, 0.625, 0.5, 0.6875, 0.5, 0.6875, 0.5625, 0.625, 0.5625, 0.6875, 0.5, 0.75, 0.5, 0.75, 0.5625, 0.6875, 0.5625, 0.5, 0.5625, 0.5625, 0.5625, 0.5625, 0.625, 0.5, 0.625, 0.5, 0.5, 0.5625, 0.5, 0.5625, 0.5625, 0.5, 0.5625, 0.5625, 0.5, 0.625, 0.5, 0.625, 0.5625, 0.5625, 0.5625, 0.5, 0.6875, 0.5625, 0.6875, 0.5625, 0.75, 0.5, 0.75, 0.5, 0.625, 0.5625, 0.625, 0.5625, 0.6875, 0.5, 0.6875, 0.5625, 0.625, 0.625, 0.625, 0.625, 0.6875, 0.5625, 0.6875, 0.875, 0.5625, 0.9375, 0.5625, 0.9375, 0.625, 0.875, 0.625, 0.875, 0.5, 0.9375, 0.5, 0.9375, 0.5625, 0.875, 0.5625, 0.9375, 0.5, 1.0, 0.5, 1.0, 0.5625, 0.9375, 0.5625, 0.75, 0.5625, 0.8125, 0.5625, 0.8125, 0.625, 0.75, 0.625, 0.75, 0.5, 0.8125, 0.5, 0.8125, 0.5625, 0.75, 0.5625, 0.8125, 0.5, 0.875, 0.5, 0.875, 0.5625, 0.8125, 0.5625, 0.75, 0.6875, 0.8125, 0.6875, 0.8125, 0.75, 0.75, 0.75, 0.75, 0.625, 0.8125, 0.625, 0.8125, 0.6875, 0.75, 0.6875, 0.8125, 0.625, 0.875, 0.625, 0.875, 0.6875, 0.8125, 0.6875, 0.875, 0.6875, 0.9375, 0.6875, 0.9375, 0.75, 0.875, 0.75, 0.875, 0.625, 0.9375, 0.625, 0.9375, 0.6875, 0.875, 0.6875, 0.9375, 0.625, 1.0, 0.625, 1.0, 0.6875, 0.9375, 0.6875, 0.625, 0.6875, 0.6875, 0.6875, 0.6875, 0.75, 0.625, 0.75, 0.625, 0.625, 0.6875, 0.625, 0.6875, 0.6875, 0.625, 0.6875, 0.6875, 0.625, 0.75, 0.625, 0.75, 0.6875, 0.6875, 0.6875, 0.625, 0.9375, 0.6875, 0.9375, 0.6875, 1.0, 0.625, 1.0, 0.625, 0.875, 0.6875, 0.875, 0.6875, 0.9375, 0.625, 0.9375, 0.6875, 0.875, 0.75, 0.875, 0.75, 0.9375, 0.6875, 0.9375, 0.375, 0.6875, 0.4375, 0.6875, 0.4375, 0.75, 0.375, 0.75, 0.375, 0.625, 0.4375, 0.625, 0.4375, 0.6875, 0.375, 0.6875, 0.4375, 0.625, 0.5, 0.625, 0.5, 0.6875, 0.4375, 0.6875, 0.125, 0.6875, 0.1875, 0.6875, 0.1875, 0.75, 0.125, 0.75, 0.125, 0.625, 0.1875, 0.625, 0.1875, 0.6875, 0.125, 0.6875, 0.1875, 0.625, 0.25, 0.625, 0.25, 0.6875, 0.1875, 0.6875, 0.125, 0.9375, 0.1875, 0.9375, 0.1875, 1.0, 0.125, 1.0, 0.125, 0.875, 0.1875, 0.875, 0.1875, 0.9375, 0.125, 0.9375, 0.1875, 0.875, 0.25, 0.875, 0.25, 0.9375, 0.1875, 0.9375, 0.375, 0.1875, 0.4375, 0.1875, 0.4375, 0.25, 0.375, 0.25, 0.375, 0.125, 0.4375, 0.125, 0.4375, 0.1875, 0.375, 0.1875, 0.4375, 0.125, 0.5, 0.125, 0.5, 0.1875, 0.4375, 0.1875, 0.125, 0.1875, 0.1875, 0.1875, 0.1875, 0.25, 0.125, 0.25, 0.125, 0.125, 0.1875, 0.125, 0.1875, 0.1875, 0.125, 0.1875, 0.1875, 0.125, 0.25, 0.125, 0.25, 0.1875, 0.1875, 0.1875, 0.125, 0.4375, 0.1875, 0.4375, 0.1875, 0.5, 0.125, 0.5, 0.125, 0.375, 0.1875, 0.375, 0.1875, 0.4375, 0.125, 0.4375, 0.1875, 0.375, 0.25, 0.375, 0.25, 0.4375, 0.1875, 0.4375, 0.875, 0.1875, 0.9375, 0.1875, 0.9375, 0.25, 0.875, 0.25, 0.875, 0.125, 0.9375, 0.125, 0.9375, 0.1875, 0.875, 0.1875, 0.9375, 0.125, 1.0, 0.125, 1.0, 0.1875, 0.9375, 0.1875, 0.625, 0.1875, 0.6875, 0.1875, 0.6875, 0.25, 0.625, 0.25, 0.625, 0.125, 0.6875, 0.125, 0.6875, 0.1875, 0.625, 0.1875, 0.6875, 0.125, 0.75, 0.125, 0.75, 0.1875, 0.6875, 0.1875, 0.625, 0.4375, 0.6875, 0.4375, 0.6875, 0.5, 0.625, 0.5, 0.625, 0.375, 0.6875, 0.375, 0.6875, 0.4375, 0.625, 0.4375, 0.6875, 0.375, 0.75, 0.375, 0.75, 0.4375, 0.6875, 0.4375, 0.875, 0.4375, 0.9375, 0.4375, 0.9375, 0.5, 0.875, 0.5, 0.875, 0.375, 0.9375, 0.375, 0.9375, 0.4375, 0.875, 0.4375, 0.9375, 0.375, 1.0, 0.375, 1.0, 0.4375, 0.9375, 0.4375, 0.375, 0.4375, 0.4375, 0.4375, 0.4375, 0.5, 0.375, 0.5, 0.375, 0.375, 0.4375, 0.375, 0.4375, 0.4375, 0.375, 0.4375, 0.4375, 0.375, 0.5, 0.375, 0.5, 0.4375, 0.4375, 0.4375, 0.375, 0.9375, 0.4375, 0.9375, 0.4375, 1.0, 0.375, 1.0, 0.375, 0.875, 0.4375, 0.875, 0.4375, 0.9375, 0.375, 0.9375, 0.4375, 0.875, 0.5, 0.875, 0.5, 0.9375, 0.4375, 0.9375, 0.875, 0.9375, 0.9375, 0.9375, 0.9375, 1.0, 0.875, 1.0, 0.875, 0.875, 0.9375, 0.875, 0.9375, 0.9375, 0.875, 0.9375, 0.9375, 0.875, 1.0, 0.875, 1.0, 0.9375, 0.9375, 0.9375])
me_plane_001.materials.append(mat_material_001)
me_plane_001.update()

# ---- objects
ob_plane = bpy.data.objects.new('Plane', me_plane_001)

# ---- transforms, parenting, visibility, modifiers, constraints
ob_plane.location = (0.0, 0.0, 0.0)
_m = ob_plane.modifiers.new('Decimate', 'DECIMATE')
_m.ratio = 0.15

# ---- collection membership
scene.collection.objects.link(ob_plane)

# ---- scene / render settings (as saved in the file)
scene.frame_start = 1; scene.frame_end = 250; scene.frame_set(1)
scene.render.engine = 'BLENDER_EEVEE_NEXT'
scene.render.bake_bias = 0.0
scene.render.bake_samples = 0
scene.render.compositor_device = 'GPU'
scene.eevee.use_volume_custom_range = False
scene.eevee.fast_gi_thickness_near = 0.1
scene.eevee.fast_gi_thickness_far = 0.0
scene.eevee.ray_tracing_options.screen_trace_thickness = 0.1
bpy.context.view_layer.update()

# ---- added for rendering (the .blend has no active camera and no usable light): camera, sun
cam_auto = bpy.data.cameras.new('AutoCamera')
cam_auto.lens = 50.0
cam_auto.sensor_width = 36.0
cam_auto.clip_end = 1000.0
ob_auto_camera = bpy.data.objects.new('AutoCamera', cam_auto)
scene.collection.objects.link(ob_auto_camera)
ob_auto_camera.location = (2.17496, -2.61741, 1.76712)
ob_auto_camera.rotation_euler = (1.09748, -7.21219e-08, 0.694738)
scene.camera = ob_auto_camera
light_auto_sun = bpy.data.lights.new('AutoSun', 'SUN')
light_auto_sun.energy = 3.0
light_auto_sun.angle = 0.0523599
ob_auto_sun = bpy.data.objects.new('AutoSun', light_auto_sun)
scene.collection.objects.link(ob_auto_sun)
ob_auto_sun.rotation_euler = (0.872665, 0.174533, 0.523599)
bpy.context.view_layer.update()
